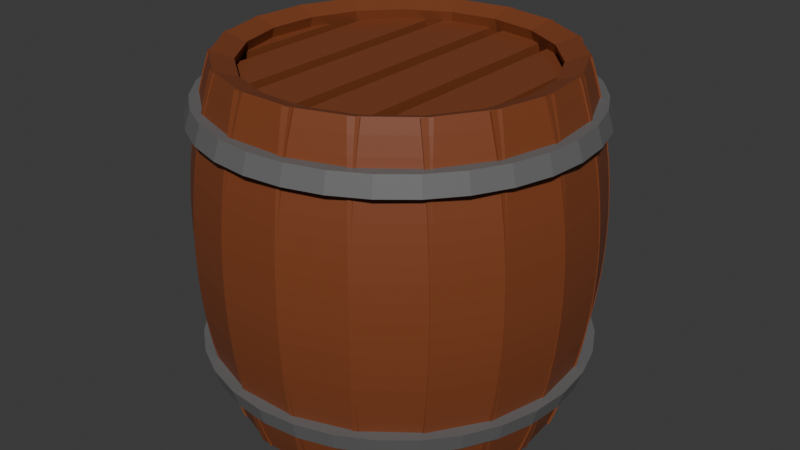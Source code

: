# Source: tonnaux.blend  (saved by Blender 4.2.66; exported with 4.5.12 LTS)
import bpy
from mathutils import Matrix  # noqa: F401  (used for matrix-valued properties, if any)

bpy.ops.wm.read_factory_settings(use_empty=True)
scene = bpy.context.scene
scene.name = 'Scene'

# ---- collections
col_collection = bpy.data.collections.new('Collection'); scene.collection.children.link(col_collection)

# ---- materials (node trees are filled in below, after node groups)
mat_material = bpy.data.materials.new('Material')
mat_material.alpha_threshold = 0.0
mat_material.roughness = 0.5
mat_material.line_color = (0.0, 0.0, 0.0, 1.0)
mat_material_001 = bpy.data.materials.new('Material.001')

# ---- material node trees
mat_material.use_nodes = True; mat_material.node_tree.nodes.clear()
_N = mat_material.node_tree.nodes; _L = mat_material.node_tree.links
n0 = _N.new('ShaderNodeOutputMaterial'); n0.name = 'Material Output'; n0.location = (300, 300)
n1 = _N.new('ShaderNodeBsdfPrincipled'); n1.name = 'Principled BSDF'; n1.location = (10, 300)
n1.inputs[0].default_value = (0.2157, 0.05676, 0.01892, 1.0)
n1.inputs[3].default_value = 1.45
_L.new(n1.outputs[0], n0.inputs[0])
n0.is_active_output = True
mat_material_001.use_nodes = True; mat_material_001.node_tree.nodes.clear()
_N = mat_material_001.node_tree.nodes; _L = mat_material_001.node_tree.links
n0 = _N.new('ShaderNodeBsdfPrincipled'); n0.name = 'Principled BSDF'; n0.location = (10, 300)
n0.inputs[0].default_value = (0.1413, 0.1413, 0.1413, 1.0)
n1 = _N.new('ShaderNodeOutputMaterial'); n1.name = 'Material Output'; n1.location = (300, 300)
_L.new(n0.outputs[0], n1.inputs[0])
n1.is_active_output = True

# ---- world
world_world = bpy.data.worlds.new('World'); scene.world = world_world
world_world.use_nodes = True; world_world.node_tree.nodes.clear()
_N = world_world.node_tree.nodes; _L = world_world.node_tree.links
n0 = _N.new('ShaderNodeOutputWorld'); n0.name = 'World Output'; n0.location = (300, 300)
n1 = _N.new('ShaderNodeBackground'); n1.name = 'Background'; n1.location = (10, 300)
n1.inputs[0].default_value = (0.05088, 0.05088, 0.05088, 1.0)
_L.new(n1.outputs[0], n0.inputs[0])
n0.is_active_output = True
world_world.color = (0.05088, 0.05088, 0.05088)
world_world.sun_shadow_jitter_overblur = 0.0

# ---- meshes
me_cube = bpy.data.meshes.new('Cube')
me_cube.from_pydata([(0.3815, -2.331, 1.329), (0.3815, -2.331, -1.447), (0.3815, -2.054, 1.329), (0.3815, -2.054, -1.447), (-0.4093, -2.331, 1.329), (-0.4093, -2.331, -1.447), (-0.4093, -2.054, 1.329), (-0.4093, -2.054, -1.447), (0.3815, -2.331, 1.223), (0.3815, -2.331, 1.091), (0.3815, -2.331, 0.9588), (0.3815, -2.331, 0.8266), (0.3815, -2.331, 0.6944), (0.3815, -2.331, 0.5622), (0.3815, -2.331, 0.43), (0.3815, -2.331, 0.2978), (0.3815, -2.331, 0.1655), (0.3815, -2.331, 0.03333), (0.3815, -2.331, -0.09888), (0.3815, -2.331, -0.2311), (0.3815, -2.331, -0.3633), (0.3815, -2.331, -0.4955), (0.3815, -2.331, -0.6277), (0.3815, -2.331, -0.76), (0.3815, -2.331, -0.8922), (0.3815, -2.331, -1.024), (0.3815, -2.331, -1.157), (0.3815, -2.331, -1.289), (-0.4093, -2.054, -1.289), (-0.4093, -2.054, -1.157), (-0.4093, -2.054, -1.024), (-0.4093, -2.054, -0.8922), (-0.4093, -2.054, -0.76), (-0.4093, -2.054, -0.6277), (-0.4093, -2.054, -0.4955), (-0.4093, -2.054, -0.3633), (-0.4093, -2.054, -0.2311), (-0.4093, -2.054, -0.09888), (-0.4093, -2.054, 0.03333), (-0.4093, -2.054, 0.1655), (-0.4093, -2.054, 0.2978), (-0.4093, -2.054, 0.43), (-0.4093, -2.054, 0.5622), (-0.4093, -2.054, 0.6944), (-0.4093, -2.054, 0.8266), (-0.4093, -2.054, 0.9588), (-0.4093, -2.054, 1.091), (-0.4093, -2.054, 1.223), (0.3815, -2.054, 1.223), (0.3815, -2.054, 1.091), (0.3815, -2.054, 0.9588), (0.3815, -2.054, 0.8266), (0.3815, -2.054, 0.6944), (0.3815, -2.054, 0.5622), (0.3815, -2.054, 0.43), (0.3815, -2.054, 0.2978), (0.3815, -2.054, 0.1655), (0.3815, -2.054, 0.03333), (0.3815, -2.054, -0.09888), (0.3815, -2.054, -0.2311), (0.3815, -2.054, -0.3633), (0.3815, -2.054, -0.4955), (0.3815, -2.054, -0.6277), (0.3815, -2.054, -0.76), (0.3815, -2.054, -0.8922), (0.3815, -2.054, -1.024), (0.3815, -2.054, -1.157), (0.3815, -2.054, -1.289), (-0.4093, -2.331, 1.223), (-0.4093, -2.331, 1.091), (-0.4093, -2.331, 0.9588), (-0.4093, -2.331, 0.8266), (-0.4093, -2.331, 0.6944), (-0.4093, -2.331, 0.5622), (-0.4093, -2.331, 0.43), (-0.4093, -2.331, 0.2978), (-0.4093, -2.331, 0.1655), (-0.4093, -2.331, 0.03333), (-0.4093, -2.331, -0.09888), (-0.4093, -2.331, -0.2311), (-0.4093, -2.331, -0.3633), (-0.4093, -2.331, -0.4955), (-0.4093, -2.331, -0.6277), (-0.4093, -2.331, -0.76), (-0.4093, -2.331, -0.8922), (-0.4093, -2.331, -1.024), (-0.4093, -2.331, -1.157), (-0.4093, -2.331, -1.289)], [], [(0, 4, 6, 2), (48, 2, 6, 47), (47, 6, 4, 68), (5, 1, 3, 7), (8, 0, 2, 48), (68, 4, 0, 8), (5, 87, 27, 1), (87, 86, 26, 27), (86, 85, 25, 26), (85, 84, 24, 25), (84, 83, 23, 24), (83, 82, 22, 23), (82, 81, 21, 22), (81, 80, 20, 21), (80, 79, 19, 20), (79, 78, 18, 19), (78, 77, 17, 18), (77, 76, 16, 17), (76, 75, 15, 16), (75, 74, 14, 15), (74, 73, 13, 14), (73, 72, 12, 13), (72, 71, 11, 12), (71, 70, 10, 11), (70, 69, 9, 10), (69, 68, 8, 9), (1, 27, 67, 3), (27, 26, 66, 67), (26, 25, 65, 66), (25, 24, 64, 65), (24, 23, 63, 64), (23, 22, 62, 63), (22, 21, 61, 62), (21, 20, 60, 61), (20, 19, 59, 60), (19, 18, 58, 59), (18, 17, 57, 58), (17, 16, 56, 57), (16, 15, 55, 56), (15, 14, 54, 55), (14, 13, 53, 54), (13, 12, 52, 53), (12, 11, 51, 52), (11, 10, 50, 51), (10, 9, 49, 50), (9, 8, 48, 49), (7, 28, 87, 5), (28, 29, 86, 87), (29, 30, 85, 86), (30, 31, 84, 85), (31, 32, 83, 84), (32, 33, 82, 83), (33, 34, 81, 82), (34, 35, 80, 81), (35, 36, 79, 80), (36, 37, 78, 79), (37, 38, 77, 78), (38, 39, 76, 77), (39, 40, 75, 76), (40, 41, 74, 75), (41, 42, 73, 74), (42, 43, 72, 73), (43, 44, 71, 72), (44, 45, 70, 71), (45, 46, 69, 70), (46, 47, 68, 69), (3, 67, 28, 7), (67, 66, 29, 28), (66, 65, 30, 29), (65, 64, 31, 30), (64, 63, 32, 31), (63, 62, 33, 32), (62, 61, 34, 33), (61, 60, 35, 34), (60, 59, 36, 35), (59, 58, 37, 36), (58, 57, 38, 37), (57, 56, 39, 38), (56, 55, 40, 39), (55, 54, 41, 40), (54, 53, 42, 41), (53, 52, 43, 42), (52, 51, 44, 43), (51, 50, 45, 44), (50, 49, 46, 45), (49, 48, 47, 46)])
_uv = me_cube.uv_layers.new(name='UVMap')
_uv.uv.foreach_set('vector', [0.625, 0.5, 0.875, 0.5, 0.875, 0.75, 0.625, 0.75, 0.6155, 0.75, 0.625, 0.75, 0.625, 1.0, 0.6155, 1.0, 0.6155, 0.0, 0.625, 0.0, 0.625, 0.25, 0.6155, 0.25, 0.125, 0.5, 0.375, 0.5, 0.375, 0.75, 0.125, 0.75, 0.6155, 0.5, 0.625, 0.5, 0.625, 0.75, 0.6155, 0.75, 0.6155, 0.25, 0.625, 0.25, 0.625, 0.5, 0.6155, 0.5, 0.375, 0.25, 0.3893, 0.25, 0.3893, 0.5, 0.375, 0.5, 0.3893, 0.25, 0.4012, 0.25, 0.4012, 0.5, 0.3893, 0.5, 0.4012, 0.25, 0.4131, 0.25, 0.4131, 0.5, 0.4012, 0.5, 0.4131, 0.25, 0.425, 0.25, 0.425, 0.5, 0.4131, 0.5, 0.425, 0.25, 0.4369, 0.25, 0.4369, 0.5, 0.425, 0.5, 0.4369, 0.25, 0.4488, 0.25, 0.4488, 0.5, 0.4369, 0.5, 0.4488, 0.25, 0.4607, 0.25, 0.4607, 0.5, 0.4488, 0.5, 0.4607, 0.25, 0.4726, 0.25, 0.4726, 0.5, 0.4607, 0.5, 0.4726, 0.25, 0.4845, 0.25, 0.4845, 0.5, 0.4726, 0.5, 0.4845, 0.25, 0.4964, 0.25, 0.4964, 0.5, 0.4845, 0.5, 0.4964, 0.25, 0.5083, 0.25, 0.5083, 0.5, 0.4964, 0.5, 0.5083, 0.25, 0.5202, 0.25, 0.5202, 0.5, 0.5083, 0.5, 0.5202, 0.25, 0.5321, 0.25, 0.5321, 0.5, 0.5202, 0.5, 0.5321, 0.25, 0.544, 0.25, 0.544, 0.5, 0.5321, 0.5, 0.544, 0.25, 0.556, 0.25, 0.556, 0.5, 0.544, 0.5, 0.556, 0.25, 0.5679, 0.25, 0.5679, 0.5, 0.556, 0.5, 0.5679, 0.25, 0.5798, 0.25, 0.5798, 0.5, 0.5679, 0.5, 0.5798, 0.25, 0.5917, 0.25, 0.5917, 0.5, 0.5798, 0.5, 0.5917, 0.25, 0.6036, 0.25, 0.6036, 0.5, 0.5917, 0.5, 0.6036, 0.25, 0.6155, 0.25, 0.6155, 0.5, 0.6036, 0.5, 0.375, 0.5, 0.3893, 0.5, 0.3893, 0.75, 0.375, 0.75, 0.3893, 0.5, 0.4012, 0.5, 0.4012, 0.75, 0.3893, 0.75, 0.4012, 0.5, 0.4131, 0.5, 0.4131, 0.75, 0.4012, 0.75, 0.4131, 0.5, 0.425, 0.5, 0.425, 0.75, 0.4131, 0.75, 0.425, 0.5, 0.4369, 0.5, 0.4369, 0.75, 0.425, 0.75, 0.4369, 0.5, 0.4488, 0.5, 0.4488, 0.75, 0.4369, 0.75, 0.4488, 0.5, 0.4607, 0.5, 0.4607, 0.75, 0.4488, 0.75, 0.4607, 0.5, 0.4726, 0.5, 0.4726, 0.75, 0.4607, 0.75, 0.4726, 0.5, 0.4845, 0.5, 0.4845, 0.75, 0.4726, 0.75, 0.4845, 0.5, 0.4964, 0.5, 0.4964, 0.75, 0.4845, 0.75, 0.4964, 0.5, 0.5083, 0.5, 0.5083, 0.75, 0.4964, 0.75, 0.5083, 0.5, 0.5202, 0.5, 0.5202, 0.75, 0.5083, 0.75, 0.5202, 0.5, 0.5321, 0.5, 0.5321, 0.75, 0.5202, 0.75, 0.5321, 0.5, 0.544, 0.5, 0.544, 0.75, 0.5321, 0.75, 0.544, 0.5, 0.556, 0.5, 0.556, 0.75, 0.544, 0.75, 0.556, 0.5, 0.5679, 0.5, 0.5679, 0.75, 0.556, 0.75, 0.5679, 0.5, 0.5798, 0.5, 0.5798, 0.75, 0.5679, 0.75, 0.5798, 0.5, 0.5917, 0.5, 0.5917, 0.75, 0.5798, 0.75, 0.5917, 0.5, 0.6036, 0.5, 0.6036, 0.75, 0.5917, 0.75, 0.6036, 0.5, 0.6155, 0.5, 0.6155, 0.75, 0.6036, 0.75, 0.375, 0.0, 0.3893, 0.0, 0.3893, 0.25, 0.375, 0.25, 0.3893, 0.0, 0.4012, 0.0, 0.4012, 0.25, 0.3893, 0.25, 0.4012, 0.0, 0.4131, 0.0, 0.4131, 0.25, 0.4012, 0.25, 0.4131, 0.0, 0.425, 0.0, 0.425, 0.25, 0.4131, 0.25, 0.425, 0.0, 0.4369, 0.0, 0.4369, 0.25, 0.425, 0.25, 0.4369, 0.0, 0.4488, 0.0, 0.4488, 0.25, 0.4369, 0.25, 0.4488, 0.0, 0.4607, 0.0, 0.4607, 0.25, 0.4488, 0.25, 0.4607, 0.0, 0.4726, 0.0, 0.4726, 0.25, 0.4607, 0.25, 0.4726, 0.0, 0.4845, 0.0, 0.4845, 0.25, 0.4726, 0.25, 0.4845, 0.0, 0.4964, 0.0, 0.4964, 0.25, 0.4845, 0.25, 0.4964, 0.0, 0.5083, 0.0, 0.5083, 0.25, 0.4964, 0.25, 0.5083, 0.0, 0.5202, 0.0, 0.5202, 0.25, 0.5083, 0.25, 0.5202, 0.0, 0.5321, 0.0, 0.5321, 0.25, 0.5202, 0.25, 0.5321, 0.0, 0.544, 0.0, 0.544, 0.25, 0.5321, 0.25, 0.544, 0.0, 0.556, 0.0, 0.556, 0.25, 0.544, 0.25, 0.556, 0.0, 0.5679, 0.0, 0.5679, 0.25, 0.556, 0.25, 0.5679, 0.0, 0.5798, 0.0, 0.5798, 0.25, 0.5679, 0.25, 0.5798, 0.0, 0.5917, 0.0, 0.5917, 0.25, 0.5798, 0.25, 0.5917, 0.0, 0.6036, 0.0, 0.6036, 0.25, 0.5917, 0.25, 0.6036, 0.0, 0.6155, 0.0, 0.6155, 0.25, 0.6036, 0.25, 0.375, 0.75, 0.3893, 0.75, 0.3893, 1.0, 0.375, 1.0, 0.3893, 0.75, 0.4012, 0.75, 0.4012, 1.0, 0.3893, 1.0, 0.4012, 0.75, 0.4131, 0.75, 0.4131, 1.0, 0.4012, 1.0, 0.4131, 0.75, 0.425, 0.75, 0.425, 1.0, 0.4131, 1.0, 0.425, 0.75, 0.4369, 0.75, 0.4369, 1.0, 0.425, 1.0, 0.4369, 0.75, 0.4488, 0.75, 0.4488, 1.0, 0.4369, 1.0, 0.4488, 0.75, 0.4607, 0.75, 0.4607, 1.0, 0.4488, 1.0, 0.4607, 0.75, 0.4726, 0.75, 0.4726, 1.0, 0.4607, 1.0, 0.4726, 0.75, 0.4845, 0.75, 0.4845, 1.0, 0.4726, 1.0, 0.4845, 0.75, 0.4964, 0.75, 0.4964, 1.0, 0.4845, 1.0, 0.4964, 0.75, 0.5083, 0.75, 0.5083, 1.0, 0.4964, 1.0, 0.5083, 0.75, 0.5202, 0.75, 0.5202, 1.0, 0.5083, 1.0, 0.5202, 0.75, 0.5321, 0.75, 0.5321, 1.0, 0.5202, 1.0, 0.5321, 0.75, 0.544, 0.75, 0.544, 1.0, 0.5321, 1.0, 0.544, 0.75, 0.556, 0.75, 0.556, 1.0, 0.544, 1.0, 0.556, 0.75, 0.5679, 0.75, 0.5679, 1.0, 0.556, 1.0, 0.5679, 0.75, 0.5798, 0.75, 0.5798, 1.0, 0.5679, 1.0, 0.5798, 0.75, 0.5917, 0.75, 0.5917, 1.0, 0.5798, 1.0, 0.5917, 0.75, 0.6036, 0.75, 0.6036, 1.0, 0.5917, 1.0, 0.6036, 0.75, 0.6155, 0.75, 0.6155, 1.0, 0.6036, 1.0])
me_cube.materials.append(mat_material)
me_cube.use_mirror_vertex_groups = False
me_cube.update()
me_cube_001 = bpy.data.meshes.new('Cube.001')
me_cube_001.from_pydata([(-1.0, -1.0, -1.0), (-1.0, -1.0, 1.0), (-1.0, 1.0, -1.0), (-1.0, 1.0, 1.0), (1.0, -1.0, -1.0), (1.0, -1.0, 1.0), (1.0, 1.0, -1.0), (1.0, 1.0, 1.0)], [], [(0, 1, 3, 2), (2, 3, 7, 6), (6, 7, 5, 4), (4, 5, 1, 0), (2, 6, 4, 0), (7, 3, 1, 5)])
_uv = me_cube_001.uv_layers.new(name='UVMap')
_uv.uv.foreach_set('vector', [0.375, 0.0, 0.625, 0.0, 0.625, 0.25, 0.375, 0.25, 0.375, 0.25, 0.625, 0.25, 0.625, 0.5, 0.375, 0.5, 0.375, 0.5, 0.625, 0.5, 0.625, 0.75, 0.375, 0.75, 0.375, 0.75, 0.625, 0.75, 0.625, 1.0, 0.375, 1.0, 0.125, 0.5, 0.375, 0.5, 0.375, 0.75, 0.125, 0.75, 0.625, 0.5, 0.875, 0.5, 0.875, 0.75, 0.625, 0.75])
me_cube_001.materials.append(mat_material)
me_cube_001.update()
me_cylinder = bpy.data.meshes.new('Cylinder')
me_cylinder.from_pydata([(0.0, 1.0, -1.0), (0.0, 1.0, 1.0), (0.1951, 0.9808, -1.0), (0.1951, 0.9808, 1.0), (0.3827, 0.9239, -1.0), (0.3827, 0.9239, 1.0), (0.5556, 0.8315, -1.0), (0.5556, 0.8315, 1.0), (0.7071, 0.7071, -1.0), (0.7071, 0.7071, 1.0), (0.8315, 0.5556, -1.0), (0.8315, 0.5556, 1.0), (0.9239, 0.3827, -1.0), (0.9239, 0.3827, 1.0), (0.9808, 0.1951, -1.0), (0.9808, 0.1951, 1.0), (1.0, 0.0, -1.0), (1.0, 0.0, 1.0), (0.9808, -0.1951, -1.0), (0.9808, -0.1951, 1.0), (0.9239, -0.3827, -1.0), (0.9239, -0.3827, 1.0), (0.8315, -0.5556, -1.0), (0.8315, -0.5556, 1.0), (0.7071, -0.7071, -1.0), (0.7071, -0.7071, 1.0), (0.5556, -0.8315, -1.0), (0.5556, -0.8315, 1.0), (0.3827, -0.9239, -1.0), (0.3827, -0.9239, 1.0), (0.1951, -0.9808, -1.0), (0.1951, -0.9808, 1.0), (0.0, -1.0, -1.0), (0.0, -1.0, 1.0), (-0.1951, -0.9808, -1.0), (-0.1951, -0.9808, 1.0), (-0.3827, -0.9239, -1.0), (-0.3827, -0.9239, 1.0), (-0.5556, -0.8315, -1.0), (-0.5556, -0.8315, 1.0), (-0.7071, -0.7071, -1.0), (-0.7071, -0.7071, 1.0), (-0.8315, -0.5556, -1.0), (-0.8315, -0.5556, 1.0), (-0.9239, -0.3827, -1.0), (-0.9239, -0.3827, 1.0), (-0.9808, -0.1951, -1.0), (-0.9808, -0.1951, 1.0), (-1.0, 0.0, -1.0), (-1.0, 0.0, 1.0), (-0.9808, 0.1951, -1.0), (-0.9808, 0.1951, 1.0), (-0.9239, 0.3827, -1.0), (-0.9239, 0.3827, 1.0), (-0.8315, 0.5556, -1.0), (-0.8315, 0.5556, 1.0), (-0.7071, 0.7071, -1.0), (-0.7071, 0.7071, 1.0), (-0.5556, 0.8315, -1.0), (-0.5556, 0.8315, 1.0), (-0.3827, 0.9239, -1.0), (-0.3827, 0.9239, 1.0), (-0.1951, 0.9808, -1.0), (-0.1951, 0.9808, 1.0)], [], [(0, 1, 3, 2), (2, 3, 5, 4), (4, 5, 7, 6), (6, 7, 9, 8), (8, 9, 11, 10), (10, 11, 13, 12), (12, 13, 15, 14), (14, 15, 17, 16), (16, 17, 19, 18), (18, 19, 21, 20), (20, 21, 23, 22), (22, 23, 25, 24), (24, 25, 27, 26), (26, 27, 29, 28), (28, 29, 31, 30), (30, 31, 33, 32), (32, 33, 35, 34), (34, 35, 37, 36), (36, 37, 39, 38), (38, 39, 41, 40), (40, 41, 43, 42), (42, 43, 45, 44), (44, 45, 47, 46), (46, 47, 49, 48), (48, 49, 51, 50), (50, 51, 53, 52), (52, 53, 55, 54), (54, 55, 57, 56), (56, 57, 59, 58), (58, 59, 61, 60), (3, 1, 63, 61, 59, 57, 55, 53, 51, 49, 47, 45, 43, 41, 39, 37, 35, 33, 31, 29, 27, 25, 23, 21, 19, 17, 15, 13, 11, 9, 7, 5), (60, 61, 63, 62), (62, 63, 1, 0), (0, 2, 4, 6, 8, 10, 12, 14, 16, 18, 20, 22, 24, 26, 28, 30, 32, 34, 36, 38, 40, 42, 44, 46, 48, 50, 52, 54, 56, 58, 60, 62)])
_uv = me_cylinder.uv_layers.new(name='UVMap')
_uv.uv.foreach_set('vector', [1.0, 0.5, 1.0, 1.0, 0.9688, 1.0, 0.9688, 0.5, 0.9688, 0.5, 0.9688, 1.0, 0.9375, 1.0, 0.9375, 0.5, 0.9375, 0.5, 0.9375, 1.0, 0.9062, 1.0, 0.9062, 0.5, 0.9062, 0.5, 0.9062, 1.0, 0.875, 1.0, 0.875, 0.5, 0.875, 0.5, 0.875, 1.0, 0.8438, 1.0, 0.8438, 0.5, 0.8438, 0.5, 0.8438, 1.0, 0.8125, 1.0, 0.8125, 0.5, 0.8125, 0.5, 0.8125, 1.0, 0.7812, 1.0, 0.7812, 0.5, 0.7812, 0.5, 0.7812, 1.0, 0.75, 1.0, 0.75, 0.5, 0.75, 0.5, 0.75, 1.0, 0.7188, 1.0, 0.7188, 0.5, 0.7188, 0.5, 0.7188, 1.0, 0.6875, 1.0, 0.6875, 0.5, 0.6875, 0.5, 0.6875, 1.0, 0.6562, 1.0, 0.6562, 0.5, 0.6562, 0.5, 0.6562, 1.0, 0.625, 1.0, 0.625, 0.5, 0.625, 0.5, 0.625, 1.0, 0.5938, 1.0, 0.5938, 0.5, 0.5938, 0.5, 0.5938, 1.0, 0.5625, 1.0, 0.5625, 0.5, 0.5625, 0.5, 0.5625, 1.0, 0.5312, 1.0, 0.5312, 0.5, 0.5312, 0.5, 0.5312, 1.0, 0.5, 1.0, 0.5, 0.5, 0.5, 0.5, 0.5, 1.0, 0.4688, 1.0, 0.4688, 0.5, 0.4688, 0.5, 0.4688, 1.0, 0.4375, 1.0, 0.4375, 0.5, 0.4375, 0.5, 0.4375, 1.0, 0.4062, 1.0, 0.4062, 0.5, 0.4062, 0.5, 0.4062, 1.0, 0.375, 1.0, 0.375, 0.5, 0.375, 0.5, 0.375, 1.0, 0.3438, 1.0, 0.3438, 0.5, 0.3438, 0.5, 0.3438, 1.0, 0.3125, 1.0, 0.3125, 0.5, 0.3125, 0.5, 0.3125, 1.0, 0.2812, 1.0, 0.2812, 0.5, 0.2812, 0.5, 0.2812, 1.0, 0.25, 1.0, 0.25, 0.5, 0.25, 0.5, 0.25, 1.0, 0.2188, 1.0, 0.2188, 0.5, 0.2188, 0.5, 0.2188, 1.0, 0.1875, 1.0, 0.1875, 0.5, 0.1875, 0.5, 0.1875, 1.0, 0.1562, 1.0, 0.1562, 0.5, 0.1562, 0.5, 0.1562, 1.0, 0.125, 1.0, 0.125, 0.5, 0.125, 0.5, 0.125, 1.0, 0.09375, 1.0, 0.09375, 0.5, 0.09375, 0.5, 0.09375, 1.0, 0.0625, 1.0, 0.0625, 0.5, 0.2968, 0.4854, 0.25, 0.49, 0.2032, 0.4854, 0.1582, 0.4717, 0.1167, 0.4496, 0.08029, 0.4197, 0.05045, 0.3833, 0.02827, 0.3418, 0.01461, 0.2968, 0.01, 0.25, 0.01461, 0.2032, 0.02827, 0.1582, 0.05045, 0.1167, 0.08029, 0.08029, 0.1167, 0.05045, 0.1582, 0.02827, 0.2032, 0.01461, 0.25, 0.01, 0.2968, 0.01461, 0.3418, 0.02827, 0.3833, 0.05045, 0.4197, 0.08029, 0.4496, 0.1167, 0.4717, 0.1582, 0.4854, 0.2032, 0.49, 0.25, 0.4854, 0.2968, 0.4717, 0.3418, 0.4496, 0.3833, 0.4197, 0.4197, 0.3833, 0.4496, 0.3418, 0.4717, 0.0625, 0.5, 0.0625, 1.0, 0.03125, 1.0, 0.03125, 0.5, 0.03125, 0.5, 0.03125, 1.0, 0.0, 1.0, 0.0, 0.5, 0.75, 0.49, 0.7968, 0.4854, 0.8418, 0.4717, 0.8833, 0.4496, 0.9197, 0.4197, 0.9496, 0.3833, 0.9717, 0.3418, 0.9854, 0.2968, 0.99, 0.25, 0.9854, 0.2032, 0.9717, 0.1582, 0.9496, 0.1167, 0.9197, 0.08029, 0.8833, 0.05045, 0.8418, 0.02827, 0.7968, 0.01461, 0.75, 0.01, 0.7032, 0.01461, 0.6582, 0.02827, 0.6167, 0.05045, 0.5803, 0.08029, 0.5504, 0.1167, 0.5283, 0.1582, 0.5146, 0.2032, 0.51, 0.25, 0.5146, 0.2968, 0.5283, 0.3418, 0.5504, 0.3833, 0.5803, 0.4197, 0.6167, 0.4496, 0.6582, 0.4717, 0.7032, 0.4854])
me_cylinder.update()
me_cylinder_001 = bpy.data.meshes.new('Cylinder.001')
me_cylinder_001.from_pydata([(0.0, 1.0, -1.0), (0.0, 1.0, 1.0), (0.1951, 0.9808, -1.0), (0.1951, 0.9808, 1.0), (0.3827, 0.9239, -1.0), (0.3827, 0.9239, 1.0), (0.5556, 0.8315, -1.0), (0.5556, 0.8315, 1.0), (0.7071, 0.7071, -1.0), (0.7071, 0.7071, 1.0), (0.8315, 0.5556, -1.0), (0.8315, 0.5556, 1.0), (0.9239, 0.3827, -1.0), (0.9239, 0.3827, 1.0), (0.9808, 0.1951, -1.0), (0.9808, 0.1951, 1.0), (1.0, 0.0, -1.0), (1.0, 0.0, 1.0), (0.9808, -0.1951, -1.0), (0.9808, -0.1951, 1.0), (0.9239, -0.3827, -1.0), (0.9239, -0.3827, 1.0), (0.8315, -0.5556, -1.0), (0.8315, -0.5556, 1.0), (0.7071, -0.7071, -1.0), (0.7071, -0.7071, 1.0), (0.5556, -0.8315, -1.0), (0.5556, -0.8315, 1.0), (0.3827, -0.9239, -1.0), (0.3827, -0.9239, 1.0), (0.1951, -0.9808, -1.0), (0.1951, -0.9808, 1.0), (0.0, -1.0, -1.0), (0.0, -1.0, 1.0), (-0.1951, -0.9808, -1.0), (-0.1951, -0.9808, 1.0), (-0.3827, -0.9239, -1.0), (-0.3827, -0.9239, 1.0), (-0.5556, -0.8315, -1.0), (-0.5556, -0.8315, 1.0), (-0.7071, -0.7071, -1.0), (-0.7071, -0.7071, 1.0), (-0.8315, -0.5556, -1.0), (-0.8315, -0.5556, 1.0), (-0.9239, -0.3827, -1.0), (-0.9239, -0.3827, 1.0), (-0.9808, -0.1951, -1.0), (-0.9808, -0.1951, 1.0), (-1.0, 0.0, -1.0), (-1.0, 0.0, 1.0), (-0.9808, 0.1951, -1.0), (-0.9808, 0.1951, 1.0), (-0.9239, 0.3827, -1.0), (-0.9239, 0.3827, 1.0), (-0.8315, 0.5556, -1.0), (-0.8315, 0.5556, 1.0), (-0.7071, 0.7071, -1.0), (-0.7071, 0.7071, 1.0), (-0.5556, 0.8315, -1.0), (-0.5556, 0.8315, 1.0), (-0.3827, 0.9239, -1.0), (-0.3827, 0.9239, 1.0), (-0.1951, 0.9808, -1.0), (-0.1951, 0.9808, 1.0)], [], [(0, 1, 3, 2), (2, 3, 5, 4), (4, 5, 7, 6), (6, 7, 9, 8), (8, 9, 11, 10), (10, 11, 13, 12), (12, 13, 15, 14), (14, 15, 17, 16), (16, 17, 19, 18), (18, 19, 21, 20), (20, 21, 23, 22), (22, 23, 25, 24), (24, 25, 27, 26), (26, 27, 29, 28), (28, 29, 31, 30), (30, 31, 33, 32), (32, 33, 35, 34), (34, 35, 37, 36), (36, 37, 39, 38), (38, 39, 41, 40), (40, 41, 43, 42), (42, 43, 45, 44), (44, 45, 47, 46), (46, 47, 49, 48), (48, 49, 51, 50), (50, 51, 53, 52), (52, 53, 55, 54), (54, 55, 57, 56), (56, 57, 59, 58), (58, 59, 61, 60), (3, 1, 63, 61, 59, 57, 55, 53, 51, 49, 47, 45, 43, 41, 39, 37, 35, 33, 31, 29, 27, 25, 23, 21, 19, 17, 15, 13, 11, 9, 7, 5), (60, 61, 63, 62), (62, 63, 1, 0), (0, 2, 4, 6, 8, 10, 12, 14, 16, 18, 20, 22, 24, 26, 28, 30, 32, 34, 36, 38, 40, 42, 44, 46, 48, 50, 52, 54, 56, 58, 60, 62)])
_uv = me_cylinder_001.uv_layers.new(name='UVMap')
_uv.uv.foreach_set('vector', [1.0, 0.5, 1.0, 1.0, 0.9688, 1.0, 0.9688, 0.5, 0.9688, 0.5, 0.9688, 1.0, 0.9375, 1.0, 0.9375, 0.5, 0.9375, 0.5, 0.9375, 1.0, 0.9062, 1.0, 0.9062, 0.5, 0.9062, 0.5, 0.9062, 1.0, 0.875, 1.0, 0.875, 0.5, 0.875, 0.5, 0.875, 1.0, 0.8438, 1.0, 0.8438, 0.5, 0.8438, 0.5, 0.8438, 1.0, 0.8125, 1.0, 0.8125, 0.5, 0.8125, 0.5, 0.8125, 1.0, 0.7812, 1.0, 0.7812, 0.5, 0.7812, 0.5, 0.7812, 1.0, 0.75, 1.0, 0.75, 0.5, 0.75, 0.5, 0.75, 1.0, 0.7188, 1.0, 0.7188, 0.5, 0.7188, 0.5, 0.7188, 1.0, 0.6875, 1.0, 0.6875, 0.5, 0.6875, 0.5, 0.6875, 1.0, 0.6562, 1.0, 0.6562, 0.5, 0.6562, 0.5, 0.6562, 1.0, 0.625, 1.0, 0.625, 0.5, 0.625, 0.5, 0.625, 1.0, 0.5938, 1.0, 0.5938, 0.5, 0.5938, 0.5, 0.5938, 1.0, 0.5625, 1.0, 0.5625, 0.5, 0.5625, 0.5, 0.5625, 1.0, 0.5312, 1.0, 0.5312, 0.5, 0.5312, 0.5, 0.5312, 1.0, 0.5, 1.0, 0.5, 0.5, 0.5, 0.5, 0.5, 1.0, 0.4688, 1.0, 0.4688, 0.5, 0.4688, 0.5, 0.4688, 1.0, 0.4375, 1.0, 0.4375, 0.5, 0.4375, 0.5, 0.4375, 1.0, 0.4062, 1.0, 0.4062, 0.5, 0.4062, 0.5, 0.4062, 1.0, 0.375, 1.0, 0.375, 0.5, 0.375, 0.5, 0.375, 1.0, 0.3438, 1.0, 0.3438, 0.5, 0.3438, 0.5, 0.3438, 1.0, 0.3125, 1.0, 0.3125, 0.5, 0.3125, 0.5, 0.3125, 1.0, 0.2812, 1.0, 0.2812, 0.5, 0.2812, 0.5, 0.2812, 1.0, 0.25, 1.0, 0.25, 0.5, 0.25, 0.5, 0.25, 1.0, 0.2188, 1.0, 0.2188, 0.5, 0.2188, 0.5, 0.2188, 1.0, 0.1875, 1.0, 0.1875, 0.5, 0.1875, 0.5, 0.1875, 1.0, 0.1562, 1.0, 0.1562, 0.5, 0.1562, 0.5, 0.1562, 1.0, 0.125, 1.0, 0.125, 0.5, 0.125, 0.5, 0.125, 1.0, 0.09375, 1.0, 0.09375, 0.5, 0.09375, 0.5, 0.09375, 1.0, 0.0625, 1.0, 0.0625, 0.5, 0.2968, 0.4854, 0.25, 0.49, 0.2032, 0.4854, 0.1582, 0.4717, 0.1167, 0.4496, 0.08029, 0.4197, 0.05045, 0.3833, 0.02827, 0.3418, 0.01461, 0.2968, 0.01, 0.25, 0.01461, 0.2032, 0.02827, 0.1582, 0.05045, 0.1167, 0.08029, 0.08029, 0.1167, 0.05045, 0.1582, 0.02827, 0.2032, 0.01461, 0.25, 0.01, 0.2968, 0.01461, 0.3418, 0.02827, 0.3833, 0.05045, 0.4197, 0.08029, 0.4496, 0.1167, 0.4717, 0.1582, 0.4854, 0.2032, 0.49, 0.25, 0.4854, 0.2968, 0.4717, 0.3418, 0.4496, 0.3833, 0.4197, 0.4197, 0.3833, 0.4496, 0.3418, 0.4717, 0.0625, 0.5, 0.0625, 1.0, 0.03125, 1.0, 0.03125, 0.5, 0.03125, 0.5, 0.03125, 1.0, 0.0, 1.0, 0.0, 0.5, 0.75, 0.49, 0.7968, 0.4854, 0.8418, 0.4717, 0.8833, 0.4496, 0.9197, 0.4197, 0.9496, 0.3833, 0.9717, 0.3418, 0.9854, 0.2968, 0.99, 0.25, 0.9854, 0.2032, 0.9717, 0.1582, 0.9496, 0.1167, 0.9197, 0.08029, 0.8833, 0.05045, 0.8418, 0.02827, 0.7968, 0.01461, 0.75, 0.01, 0.7032, 0.01461, 0.6582, 0.02827, 0.6167, 0.05045, 0.5803, 0.08029, 0.5504, 0.1167, 0.5283, 0.1582, 0.5146, 0.2032, 0.51, 0.25, 0.5146, 0.2968, 0.5283, 0.3418, 0.5504, 0.3833, 0.5803, 0.4197, 0.6167, 0.4496, 0.6582, 0.4717, 0.7032, 0.4854])
me_cylinder_001.materials.append(mat_material_001)
me_cylinder_001.update()

# ---- objects
ob_empty = bpy.data.objects.new('Empty', None)
ob_tonneau = bpy.data.objects.new('Tonneau', me_cube)
ob_cube = bpy.data.objects.new('Cube', me_cube_001)
ob_cylinder = bpy.data.objects.new('Cylinder', me_cylinder)
ob_cylinder_001 = bpy.data.objects.new('Cylinder.001', me_cylinder_001)

# ---- transforms, parenting, visibility, modifiers, constraints
ob_empty.location = (0.0, 0.0, 0.0)
ob_empty.rotation_euler = (0.0, 0.0, 0.3307)
ob_empty.empty_display_type = 'ARROWS'
ob_tonneau.location = (0.0, 0.0, 0.0)
ob_tonneau.lock_rotations_4d = False
ob_tonneau.empty_display_type = 'ARROWS'
ob_tonneau.lineart.crease_threshold = 0.0
_m = ob_tonneau.modifiers.new('SimpleDeform', 'SIMPLE_DEFORM')
_m.deform_method = 'BEND'
_m.factor = 0.6737
_m.angle = 0.6737
_m = ob_tonneau.modifiers.new('Array', 'ARRAY')
_m.count = 19
_m.use_relative_offset = False
_m.relative_offset_displace = (1.2, 0.0, 0.0)
_m.use_object_offset = True
_m.offset_object = ob_empty
ob_cube.location = (-1.942, 0.02675, 1.896)
ob_cube.scale = (0.3, 2.36, 0.44)
_m = ob_cube.modifiers.new('Array', 'ARRAY')
_m.count = 6
_m.relative_offset_displace = (1.3, 0.0, 0.0)
_m = ob_cube.modifiers.new('Boolean', 'BOOLEAN')
_m.object = ob_cylinder
_m.operation = 'INTERSECT'
_m = ob_cube.modifiers.new('Mirror', 'MIRROR')
_m.use_axis = (False, False, True)
_m.mirror_object = ob_empty
ob_cylinder.location = (0.0, 0.0, 0.0)
ob_cylinder.scale = (1.83, 1.83, 1.83)
ob_cylinder.hide_render = True
ob_cylinder_001.location = (0.0, 0.0, 1.478)
ob_cylinder_001.scale = (2.299, 2.299, 0.1122)
_m = ob_cylinder_001.modifiers.new('SimpleDeform', 'SIMPLE_DEFORM')
_m.deform_method = 'TAPER'
_m.deform_axis = 'Z'
_m.factor = -0.03
_m.angle = -0.03
_m = ob_cylinder_001.modifiers.new('Mirror', 'MIRROR')
_m.use_axis = (False, False, True)
_m.mirror_object = ob_empty
_m = ob_cylinder_001.modifiers.new('Boolean', 'BOOLEAN')
_m.object = ob_cylinder

# ---- collection membership
scene.collection.objects.link(ob_empty)
col_collection.objects.link(ob_tonneau)
col_collection.objects.link(ob_cube)
col_collection.objects.link(ob_cylinder)
col_collection.objects.link(ob_cylinder_001)

# ---- scene / render settings (as saved in the file)
scene.frame_start = 1; scene.frame_end = 250; scene.frame_set(1)
scene.render.engine = 'BLENDER_EEVEE_NEXT'
bpy.context.view_layer.update()

# ---- added for rendering (the .blend has no active camera and no usable light): camera, sun
cam_auto = bpy.data.cameras.new('AutoCamera')
cam_auto.lens = 50.0
cam_auto.sensor_width = 36.0
cam_auto.clip_end = 1000.0
ob_auto_camera = bpy.data.objects.new('AutoCamera', cam_auto)
scene.collection.objects.link(ob_auto_camera)
ob_auto_camera.location = (7.31727, -8.76821, 5.76763)
ob_auto_camera.rotation_euler = (1.09748, -7.21219e-08, 0.694738)
scene.camera = ob_auto_camera
light_auto_sun = bpy.data.lights.new('AutoSun', 'SUN')
light_auto_sun.energy = 3.0
light_auto_sun.angle = 0.0523599
ob_auto_sun = bpy.data.objects.new('AutoSun', light_auto_sun)
scene.collection.objects.link(ob_auto_sun)
ob_auto_sun.rotation_euler = (0.872665, 0.174533, 0.523599)
bpy.context.view_layer.update()
